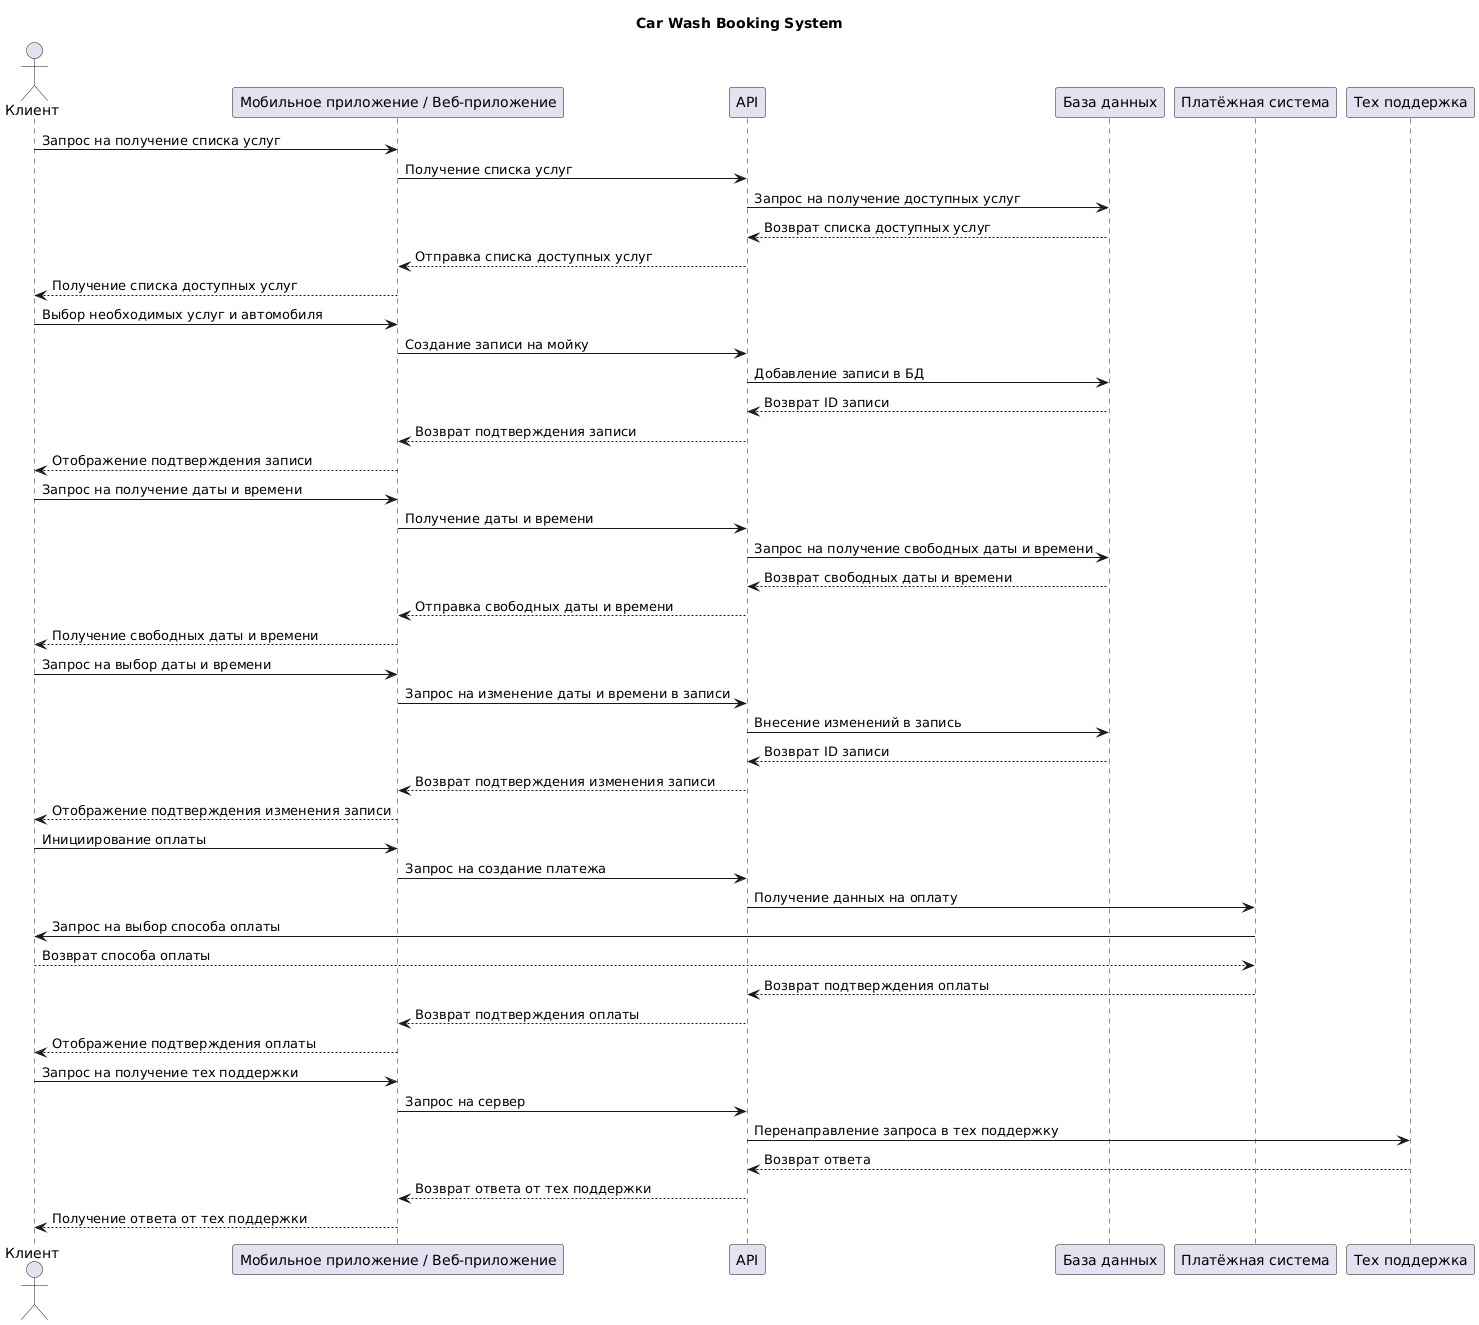

The diagram above was rendered by PlantUML. Its source (embedded in the PNG):
@startuml
title Car Wash Booking System

actor "Клиент" as Client
participant "Мобильное приложение / Веб-приложение" as WebApp
participant "API" as API
participant "База данных" as DB
participant "Платёжная система" as PaySystem
participant "Тех поддержка" as Support

Client -> WebApp: Запрос на получение списка услуг
WebApp -> API: Получение списка услуг
API -> DB: Запрос на получение доступных услуг
DB --> API: Возврат списка доступных услуг
API --> WebApp: Отправка списка доступных услуг
WebApp --> Client: Получение списка доступных услуг

Client -> WebApp: Выбор необходимых услуг и автомобиля
WebApp -> API: Создание записи на мойку
API -> DB: Добавление записи в БД
DB --> API: Возврат ID записи
API --> WebApp: Возврат подтверждения записи
WebApp --> Client: Отображение подтверждения записи

Client -> WebApp: Запрос на получение даты и времени
WebApp -> API: Получение даты и времени
API -> DB: Запрос на получение свободных даты и времени
DB --> API: Возврат свободных даты и времени
API --> WebApp: Отправка свободных даты и времени
WebApp --> Client: Получение свободных даты и времени

Client -> WebApp: Запрос на выбор даты и времени
WebApp -> API: Запрос на изменение даты и времени в записи
API -> DB: Внесение изменений в запись
DB --> API: Возврат ID записи
API --> WebApp: Возврат подтверждения изменения записи
WebApp --> Client: Отображение подтверждения изменения записи

Client -> WebApp: Инициирование оплаты
WebApp -> API: Запрос на создание платежа 
API -> PaySystem: Получение данных на оплату
PaySystem -> Client: Запрос на выбор способа оплаты
Client --> PaySystem: Возврат способа оплаты
PaySystem --> API: Возврат подтверждения оплаты
API --> WebApp: Возврат подтверждения оплаты
WebApp --> Client: Отображение подтверждения оплаты

Client -> WebApp: Запрос на получение тех поддержки
WebApp -> API: Запрос на сервер
API -> Support: Перенаправление запроса в тех поддержку
Support --> API: Возврат ответа
API --> WebApp: Возврат ответа от тех поддержки
WebApp --> Client: Получение ответа от тех поддержки
@enduml